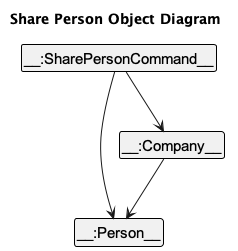

The diagram above was rendered by PlantUML. Its source (embedded in the PNG):
@startuml
!include style.puml
skinparam ClassFontColor #000000
skinparam ClassBorderColor #000000

title Share Person Object Diagram

class SharePersonCommand as "__:SharePersonCommand__" {
  - companyIndex: int
  - personIndex: int
}
class Person as "__:Person__" {
  - name: String
  - phone: String
  - email: String
  - address: String
  - tags: List<Tag>
}
class Company as "__:Company__" {
  - index: int
}

SharePersonCommand --> Company
SharePersonCommand --> Person
Company --> Person

@enduml